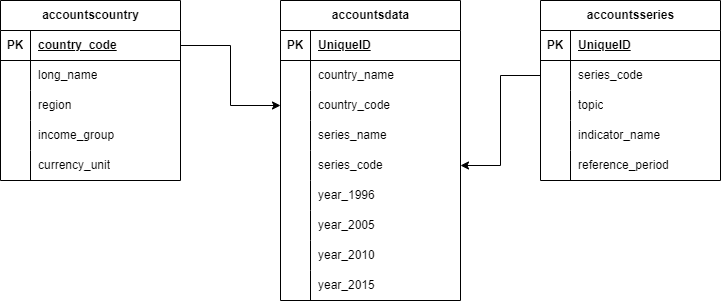

The diagram above was exported from draw.io. Its source (the exported page's mxGraphModel, read from the mxfile embedded in the PNG):
<mxGraphModel dx="746" dy="470" grid="1" gridSize="10" guides="1" tooltips="1" connect="1" arrows="1" fold="1" page="1" pageScale="1" pageWidth="850" pageHeight="1100" math="0" shadow="0">
  <root>
    <mxCell id="0" />
    <mxCell id="1" parent="0" />
    <mxCell id="AAyel7rNeLCahbiPYQsD-1" value="accountscountry" style="shape=table;startSize=30;container=1;collapsible=1;childLayout=tableLayout;fixedRows=1;rowLines=0;fontStyle=1;align=center;resizeLast=1;html=1;" parent="1" vertex="1">
      <mxGeometry x="40" y="30" width="180" height="180" as="geometry" />
    </mxCell>
    <mxCell id="AAyel7rNeLCahbiPYQsD-2" value="" style="shape=tableRow;horizontal=0;startSize=0;swimlaneHead=0;swimlaneBody=0;fillColor=none;collapsible=0;dropTarget=0;points=[[0,0.5],[1,0.5]];portConstraint=eastwest;top=0;left=0;right=0;bottom=1;" parent="AAyel7rNeLCahbiPYQsD-1" vertex="1">
      <mxGeometry y="30" width="180" height="30" as="geometry" />
    </mxCell>
    <mxCell id="AAyel7rNeLCahbiPYQsD-3" value="PK" style="shape=partialRectangle;connectable=0;fillColor=none;top=0;left=0;bottom=0;right=0;fontStyle=1;overflow=hidden;whiteSpace=wrap;html=1;" parent="AAyel7rNeLCahbiPYQsD-2" vertex="1">
      <mxGeometry width="30" height="30" as="geometry">
        <mxRectangle width="30" height="30" as="alternateBounds" />
      </mxGeometry>
    </mxCell>
    <mxCell id="AAyel7rNeLCahbiPYQsD-4" value="country_code" style="shape=partialRectangle;connectable=0;fillColor=none;top=0;left=0;bottom=0;right=0;align=left;spacingLeft=6;fontStyle=5;overflow=hidden;whiteSpace=wrap;html=1;" parent="AAyel7rNeLCahbiPYQsD-2" vertex="1">
      <mxGeometry x="30" width="150" height="30" as="geometry">
        <mxRectangle width="150" height="30" as="alternateBounds" />
      </mxGeometry>
    </mxCell>
    <mxCell id="AAyel7rNeLCahbiPYQsD-5" value="" style="shape=tableRow;horizontal=0;startSize=0;swimlaneHead=0;swimlaneBody=0;fillColor=none;collapsible=0;dropTarget=0;points=[[0,0.5],[1,0.5]];portConstraint=eastwest;top=0;left=0;right=0;bottom=0;" parent="AAyel7rNeLCahbiPYQsD-1" vertex="1">
      <mxGeometry y="60" width="180" height="30" as="geometry" />
    </mxCell>
    <mxCell id="AAyel7rNeLCahbiPYQsD-6" value="" style="shape=partialRectangle;connectable=0;fillColor=none;top=0;left=0;bottom=0;right=0;editable=1;overflow=hidden;whiteSpace=wrap;html=1;" parent="AAyel7rNeLCahbiPYQsD-5" vertex="1">
      <mxGeometry width="30" height="30" as="geometry">
        <mxRectangle width="30" height="30" as="alternateBounds" />
      </mxGeometry>
    </mxCell>
    <mxCell id="AAyel7rNeLCahbiPYQsD-7" value="long_name" style="shape=partialRectangle;connectable=0;fillColor=none;top=0;left=0;bottom=0;right=0;align=left;spacingLeft=6;overflow=hidden;whiteSpace=wrap;html=1;" parent="AAyel7rNeLCahbiPYQsD-5" vertex="1">
      <mxGeometry x="30" width="150" height="30" as="geometry">
        <mxRectangle width="150" height="30" as="alternateBounds" />
      </mxGeometry>
    </mxCell>
    <mxCell id="AAyel7rNeLCahbiPYQsD-8" value="" style="shape=tableRow;horizontal=0;startSize=0;swimlaneHead=0;swimlaneBody=0;fillColor=none;collapsible=0;dropTarget=0;points=[[0,0.5],[1,0.5]];portConstraint=eastwest;top=0;left=0;right=0;bottom=0;" parent="AAyel7rNeLCahbiPYQsD-1" vertex="1">
      <mxGeometry y="90" width="180" height="30" as="geometry" />
    </mxCell>
    <mxCell id="AAyel7rNeLCahbiPYQsD-9" value="" style="shape=partialRectangle;connectable=0;fillColor=none;top=0;left=0;bottom=0;right=0;editable=1;overflow=hidden;whiteSpace=wrap;html=1;" parent="AAyel7rNeLCahbiPYQsD-8" vertex="1">
      <mxGeometry width="30" height="30" as="geometry">
        <mxRectangle width="30" height="30" as="alternateBounds" />
      </mxGeometry>
    </mxCell>
    <mxCell id="AAyel7rNeLCahbiPYQsD-10" value="region" style="shape=partialRectangle;connectable=0;fillColor=none;top=0;left=0;bottom=0;right=0;align=left;spacingLeft=6;overflow=hidden;whiteSpace=wrap;html=1;" parent="AAyel7rNeLCahbiPYQsD-8" vertex="1">
      <mxGeometry x="30" width="150" height="30" as="geometry">
        <mxRectangle width="150" height="30" as="alternateBounds" />
      </mxGeometry>
    </mxCell>
    <mxCell id="AAyel7rNeLCahbiPYQsD-11" value="" style="shape=tableRow;horizontal=0;startSize=0;swimlaneHead=0;swimlaneBody=0;fillColor=none;collapsible=0;dropTarget=0;points=[[0,0.5],[1,0.5]];portConstraint=eastwest;top=0;left=0;right=0;bottom=0;" parent="AAyel7rNeLCahbiPYQsD-1" vertex="1">
      <mxGeometry y="120" width="180" height="30" as="geometry" />
    </mxCell>
    <mxCell id="AAyel7rNeLCahbiPYQsD-12" value="" style="shape=partialRectangle;connectable=0;fillColor=none;top=0;left=0;bottom=0;right=0;editable=1;overflow=hidden;whiteSpace=wrap;html=1;" parent="AAyel7rNeLCahbiPYQsD-11" vertex="1">
      <mxGeometry width="30" height="30" as="geometry">
        <mxRectangle width="30" height="30" as="alternateBounds" />
      </mxGeometry>
    </mxCell>
    <mxCell id="AAyel7rNeLCahbiPYQsD-13" value="income_group" style="shape=partialRectangle;connectable=0;fillColor=none;top=0;left=0;bottom=0;right=0;align=left;spacingLeft=6;overflow=hidden;whiteSpace=wrap;html=1;" parent="AAyel7rNeLCahbiPYQsD-11" vertex="1">
      <mxGeometry x="30" width="150" height="30" as="geometry">
        <mxRectangle width="150" height="30" as="alternateBounds" />
      </mxGeometry>
    </mxCell>
    <mxCell id="AAyel7rNeLCahbiPYQsD-43" value="" style="shape=tableRow;horizontal=0;startSize=0;swimlaneHead=0;swimlaneBody=0;fillColor=none;collapsible=0;dropTarget=0;points=[[0,0.5],[1,0.5]];portConstraint=eastwest;top=0;left=0;right=0;bottom=0;" parent="AAyel7rNeLCahbiPYQsD-1" vertex="1">
      <mxGeometry y="150" width="180" height="30" as="geometry" />
    </mxCell>
    <mxCell id="AAyel7rNeLCahbiPYQsD-44" value="" style="shape=partialRectangle;connectable=0;fillColor=none;top=0;left=0;bottom=0;right=0;editable=1;overflow=hidden;whiteSpace=wrap;html=1;" parent="AAyel7rNeLCahbiPYQsD-43" vertex="1">
      <mxGeometry width="30" height="30" as="geometry">
        <mxRectangle width="30" height="30" as="alternateBounds" />
      </mxGeometry>
    </mxCell>
    <mxCell id="AAyel7rNeLCahbiPYQsD-45" value="currency_unit" style="shape=partialRectangle;connectable=0;fillColor=none;top=0;left=0;bottom=0;right=0;align=left;spacingLeft=6;overflow=hidden;whiteSpace=wrap;html=1;" parent="AAyel7rNeLCahbiPYQsD-43" vertex="1">
      <mxGeometry x="30" width="150" height="30" as="geometry">
        <mxRectangle width="150" height="30" as="alternateBounds" />
      </mxGeometry>
    </mxCell>
    <mxCell id="AAyel7rNeLCahbiPYQsD-14" value="accountsseries" style="shape=table;startSize=30;container=1;collapsible=1;childLayout=tableLayout;fixedRows=1;rowLines=0;fontStyle=1;align=center;resizeLast=1;html=1;" parent="1" vertex="1">
      <mxGeometry x="580" y="30" width="180" height="180" as="geometry" />
    </mxCell>
    <mxCell id="AAyel7rNeLCahbiPYQsD-15" value="" style="shape=tableRow;horizontal=0;startSize=0;swimlaneHead=0;swimlaneBody=0;fillColor=none;collapsible=0;dropTarget=0;points=[[0,0.5],[1,0.5]];portConstraint=eastwest;top=0;left=0;right=0;bottom=1;" parent="AAyel7rNeLCahbiPYQsD-14" vertex="1">
      <mxGeometry y="30" width="180" height="30" as="geometry" />
    </mxCell>
    <mxCell id="AAyel7rNeLCahbiPYQsD-16" value="PK" style="shape=partialRectangle;connectable=0;fillColor=none;top=0;left=0;bottom=0;right=0;fontStyle=1;overflow=hidden;whiteSpace=wrap;html=1;" parent="AAyel7rNeLCahbiPYQsD-15" vertex="1">
      <mxGeometry width="30" height="30" as="geometry">
        <mxRectangle width="30" height="30" as="alternateBounds" />
      </mxGeometry>
    </mxCell>
    <mxCell id="AAyel7rNeLCahbiPYQsD-17" value="UniqueID" style="shape=partialRectangle;connectable=0;fillColor=none;top=0;left=0;bottom=0;right=0;align=left;spacingLeft=6;fontStyle=5;overflow=hidden;whiteSpace=wrap;html=1;" parent="AAyel7rNeLCahbiPYQsD-15" vertex="1">
      <mxGeometry x="30" width="150" height="30" as="geometry">
        <mxRectangle width="150" height="30" as="alternateBounds" />
      </mxGeometry>
    </mxCell>
    <mxCell id="AAyel7rNeLCahbiPYQsD-18" value="" style="shape=tableRow;horizontal=0;startSize=0;swimlaneHead=0;swimlaneBody=0;fillColor=none;collapsible=0;dropTarget=0;points=[[0,0.5],[1,0.5]];portConstraint=eastwest;top=0;left=0;right=0;bottom=0;" parent="AAyel7rNeLCahbiPYQsD-14" vertex="1">
      <mxGeometry y="60" width="180" height="30" as="geometry" />
    </mxCell>
    <mxCell id="AAyel7rNeLCahbiPYQsD-19" value="" style="shape=partialRectangle;connectable=0;fillColor=none;top=0;left=0;bottom=0;right=0;editable=1;overflow=hidden;whiteSpace=wrap;html=1;" parent="AAyel7rNeLCahbiPYQsD-18" vertex="1">
      <mxGeometry width="30" height="30" as="geometry">
        <mxRectangle width="30" height="30" as="alternateBounds" />
      </mxGeometry>
    </mxCell>
    <mxCell id="AAyel7rNeLCahbiPYQsD-20" value="series_code" style="shape=partialRectangle;connectable=0;fillColor=none;top=0;left=0;bottom=0;right=0;align=left;spacingLeft=6;overflow=hidden;whiteSpace=wrap;html=1;" parent="AAyel7rNeLCahbiPYQsD-18" vertex="1">
      <mxGeometry x="30" width="150" height="30" as="geometry">
        <mxRectangle width="150" height="30" as="alternateBounds" />
      </mxGeometry>
    </mxCell>
    <mxCell id="AAyel7rNeLCahbiPYQsD-21" value="" style="shape=tableRow;horizontal=0;startSize=0;swimlaneHead=0;swimlaneBody=0;fillColor=none;collapsible=0;dropTarget=0;points=[[0,0.5],[1,0.5]];portConstraint=eastwest;top=0;left=0;right=0;bottom=0;" parent="AAyel7rNeLCahbiPYQsD-14" vertex="1">
      <mxGeometry y="90" width="180" height="30" as="geometry" />
    </mxCell>
    <mxCell id="AAyel7rNeLCahbiPYQsD-22" value="" style="shape=partialRectangle;connectable=0;fillColor=none;top=0;left=0;bottom=0;right=0;editable=1;overflow=hidden;whiteSpace=wrap;html=1;" parent="AAyel7rNeLCahbiPYQsD-21" vertex="1">
      <mxGeometry width="30" height="30" as="geometry">
        <mxRectangle width="30" height="30" as="alternateBounds" />
      </mxGeometry>
    </mxCell>
    <mxCell id="AAyel7rNeLCahbiPYQsD-23" value="topic" style="shape=partialRectangle;connectable=0;fillColor=none;top=0;left=0;bottom=0;right=0;align=left;spacingLeft=6;overflow=hidden;whiteSpace=wrap;html=1;" parent="AAyel7rNeLCahbiPYQsD-21" vertex="1">
      <mxGeometry x="30" width="150" height="30" as="geometry">
        <mxRectangle width="150" height="30" as="alternateBounds" />
      </mxGeometry>
    </mxCell>
    <mxCell id="AAyel7rNeLCahbiPYQsD-24" value="" style="shape=tableRow;horizontal=0;startSize=0;swimlaneHead=0;swimlaneBody=0;fillColor=none;collapsible=0;dropTarget=0;points=[[0,0.5],[1,0.5]];portConstraint=eastwest;top=0;left=0;right=0;bottom=0;" parent="AAyel7rNeLCahbiPYQsD-14" vertex="1">
      <mxGeometry y="120" width="180" height="30" as="geometry" />
    </mxCell>
    <mxCell id="AAyel7rNeLCahbiPYQsD-25" value="" style="shape=partialRectangle;connectable=0;fillColor=none;top=0;left=0;bottom=0;right=0;editable=1;overflow=hidden;whiteSpace=wrap;html=1;" parent="AAyel7rNeLCahbiPYQsD-24" vertex="1">
      <mxGeometry width="30" height="30" as="geometry">
        <mxRectangle width="30" height="30" as="alternateBounds" />
      </mxGeometry>
    </mxCell>
    <mxCell id="AAyel7rNeLCahbiPYQsD-26" value="indicator_name" style="shape=partialRectangle;connectable=0;fillColor=none;top=0;left=0;bottom=0;right=0;align=left;spacingLeft=6;overflow=hidden;whiteSpace=wrap;html=1;" parent="AAyel7rNeLCahbiPYQsD-24" vertex="1">
      <mxGeometry x="30" width="150" height="30" as="geometry">
        <mxRectangle width="150" height="30" as="alternateBounds" />
      </mxGeometry>
    </mxCell>
    <mxCell id="AAyel7rNeLCahbiPYQsD-62" value="" style="shape=tableRow;horizontal=0;startSize=0;swimlaneHead=0;swimlaneBody=0;fillColor=none;collapsible=0;dropTarget=0;points=[[0,0.5],[1,0.5]];portConstraint=eastwest;top=0;left=0;right=0;bottom=0;" parent="AAyel7rNeLCahbiPYQsD-14" vertex="1">
      <mxGeometry y="150" width="180" height="30" as="geometry" />
    </mxCell>
    <mxCell id="AAyel7rNeLCahbiPYQsD-63" value="" style="shape=partialRectangle;connectable=0;fillColor=none;top=0;left=0;bottom=0;right=0;editable=1;overflow=hidden;whiteSpace=wrap;html=1;" parent="AAyel7rNeLCahbiPYQsD-62" vertex="1">
      <mxGeometry width="30" height="30" as="geometry">
        <mxRectangle width="30" height="30" as="alternateBounds" />
      </mxGeometry>
    </mxCell>
    <mxCell id="AAyel7rNeLCahbiPYQsD-64" value="reference_period" style="shape=partialRectangle;connectable=0;fillColor=none;top=0;left=0;bottom=0;right=0;align=left;spacingLeft=6;overflow=hidden;whiteSpace=wrap;html=1;" parent="AAyel7rNeLCahbiPYQsD-62" vertex="1">
      <mxGeometry x="30" width="150" height="30" as="geometry">
        <mxRectangle width="150" height="30" as="alternateBounds" />
      </mxGeometry>
    </mxCell>
    <mxCell id="AAyel7rNeLCahbiPYQsD-27" value="accountsdata" style="shape=table;startSize=30;container=1;collapsible=1;childLayout=tableLayout;fixedRows=1;rowLines=0;fontStyle=1;align=center;resizeLast=1;html=1;" parent="1" vertex="1">
      <mxGeometry x="320" y="30" width="180" height="300" as="geometry" />
    </mxCell>
    <mxCell id="AAyel7rNeLCahbiPYQsD-28" value="" style="shape=tableRow;horizontal=0;startSize=0;swimlaneHead=0;swimlaneBody=0;fillColor=none;collapsible=0;dropTarget=0;points=[[0,0.5],[1,0.5]];portConstraint=eastwest;top=0;left=0;right=0;bottom=1;" parent="AAyel7rNeLCahbiPYQsD-27" vertex="1">
      <mxGeometry y="30" width="180" height="30" as="geometry" />
    </mxCell>
    <mxCell id="AAyel7rNeLCahbiPYQsD-29" value="PK" style="shape=partialRectangle;connectable=0;fillColor=none;top=0;left=0;bottom=0;right=0;fontStyle=1;overflow=hidden;whiteSpace=wrap;html=1;" parent="AAyel7rNeLCahbiPYQsD-28" vertex="1">
      <mxGeometry width="30" height="30" as="geometry">
        <mxRectangle width="30" height="30" as="alternateBounds" />
      </mxGeometry>
    </mxCell>
    <mxCell id="AAyel7rNeLCahbiPYQsD-30" value="UniqueID" style="shape=partialRectangle;connectable=0;fillColor=none;top=0;left=0;bottom=0;right=0;align=left;spacingLeft=6;fontStyle=5;overflow=hidden;whiteSpace=wrap;html=1;" parent="AAyel7rNeLCahbiPYQsD-28" vertex="1">
      <mxGeometry x="30" width="150" height="30" as="geometry">
        <mxRectangle width="150" height="30" as="alternateBounds" />
      </mxGeometry>
    </mxCell>
    <mxCell id="AAyel7rNeLCahbiPYQsD-31" value="" style="shape=tableRow;horizontal=0;startSize=0;swimlaneHead=0;swimlaneBody=0;fillColor=none;collapsible=0;dropTarget=0;points=[[0,0.5],[1,0.5]];portConstraint=eastwest;top=0;left=0;right=0;bottom=0;" parent="AAyel7rNeLCahbiPYQsD-27" vertex="1">
      <mxGeometry y="60" width="180" height="30" as="geometry" />
    </mxCell>
    <mxCell id="AAyel7rNeLCahbiPYQsD-32" value="" style="shape=partialRectangle;connectable=0;fillColor=none;top=0;left=0;bottom=0;right=0;editable=1;overflow=hidden;whiteSpace=wrap;html=1;" parent="AAyel7rNeLCahbiPYQsD-31" vertex="1">
      <mxGeometry width="30" height="30" as="geometry">
        <mxRectangle width="30" height="30" as="alternateBounds" />
      </mxGeometry>
    </mxCell>
    <mxCell id="AAyel7rNeLCahbiPYQsD-33" value="country_name" style="shape=partialRectangle;connectable=0;fillColor=none;top=0;left=0;bottom=0;right=0;align=left;spacingLeft=6;overflow=hidden;whiteSpace=wrap;html=1;" parent="AAyel7rNeLCahbiPYQsD-31" vertex="1">
      <mxGeometry x="30" width="150" height="30" as="geometry">
        <mxRectangle width="150" height="30" as="alternateBounds" />
      </mxGeometry>
    </mxCell>
    <mxCell id="AAyel7rNeLCahbiPYQsD-34" value="" style="shape=tableRow;horizontal=0;startSize=0;swimlaneHead=0;swimlaneBody=0;fillColor=none;collapsible=0;dropTarget=0;points=[[0,0.5],[1,0.5]];portConstraint=eastwest;top=0;left=0;right=0;bottom=0;" parent="AAyel7rNeLCahbiPYQsD-27" vertex="1">
      <mxGeometry y="90" width="180" height="30" as="geometry" />
    </mxCell>
    <mxCell id="AAyel7rNeLCahbiPYQsD-35" value="" style="shape=partialRectangle;connectable=0;fillColor=none;top=0;left=0;bottom=0;right=0;editable=1;overflow=hidden;whiteSpace=wrap;html=1;" parent="AAyel7rNeLCahbiPYQsD-34" vertex="1">
      <mxGeometry width="30" height="30" as="geometry">
        <mxRectangle width="30" height="30" as="alternateBounds" />
      </mxGeometry>
    </mxCell>
    <mxCell id="AAyel7rNeLCahbiPYQsD-36" value="country_code" style="shape=partialRectangle;connectable=0;fillColor=none;top=0;left=0;bottom=0;right=0;align=left;spacingLeft=6;overflow=hidden;whiteSpace=wrap;html=1;" parent="AAyel7rNeLCahbiPYQsD-34" vertex="1">
      <mxGeometry x="30" width="150" height="30" as="geometry">
        <mxRectangle width="150" height="30" as="alternateBounds" />
      </mxGeometry>
    </mxCell>
    <mxCell id="AAyel7rNeLCahbiPYQsD-37" value="" style="shape=tableRow;horizontal=0;startSize=0;swimlaneHead=0;swimlaneBody=0;fillColor=none;collapsible=0;dropTarget=0;points=[[0,0.5],[1,0.5]];portConstraint=eastwest;top=0;left=0;right=0;bottom=0;" parent="AAyel7rNeLCahbiPYQsD-27" vertex="1">
      <mxGeometry y="120" width="180" height="30" as="geometry" />
    </mxCell>
    <mxCell id="AAyel7rNeLCahbiPYQsD-38" value="" style="shape=partialRectangle;connectable=0;fillColor=none;top=0;left=0;bottom=0;right=0;editable=1;overflow=hidden;whiteSpace=wrap;html=1;" parent="AAyel7rNeLCahbiPYQsD-37" vertex="1">
      <mxGeometry width="30" height="30" as="geometry">
        <mxRectangle width="30" height="30" as="alternateBounds" />
      </mxGeometry>
    </mxCell>
    <mxCell id="AAyel7rNeLCahbiPYQsD-39" value="series_name" style="shape=partialRectangle;connectable=0;fillColor=none;top=0;left=0;bottom=0;right=0;align=left;spacingLeft=6;overflow=hidden;whiteSpace=wrap;html=1;" parent="AAyel7rNeLCahbiPYQsD-37" vertex="1">
      <mxGeometry x="30" width="150" height="30" as="geometry">
        <mxRectangle width="150" height="30" as="alternateBounds" />
      </mxGeometry>
    </mxCell>
    <mxCell id="AAyel7rNeLCahbiPYQsD-46" value="" style="shape=tableRow;horizontal=0;startSize=0;swimlaneHead=0;swimlaneBody=0;fillColor=none;collapsible=0;dropTarget=0;points=[[0,0.5],[1,0.5]];portConstraint=eastwest;top=0;left=0;right=0;bottom=0;" parent="AAyel7rNeLCahbiPYQsD-27" vertex="1">
      <mxGeometry y="150" width="180" height="30" as="geometry" />
    </mxCell>
    <mxCell id="AAyel7rNeLCahbiPYQsD-47" value="" style="shape=partialRectangle;connectable=0;fillColor=none;top=0;left=0;bottom=0;right=0;editable=1;overflow=hidden;whiteSpace=wrap;html=1;" parent="AAyel7rNeLCahbiPYQsD-46" vertex="1">
      <mxGeometry width="30" height="30" as="geometry">
        <mxRectangle width="30" height="30" as="alternateBounds" />
      </mxGeometry>
    </mxCell>
    <mxCell id="AAyel7rNeLCahbiPYQsD-48" value="series_code" style="shape=partialRectangle;connectable=0;fillColor=none;top=0;left=0;bottom=0;right=0;align=left;spacingLeft=6;overflow=hidden;whiteSpace=wrap;html=1;" parent="AAyel7rNeLCahbiPYQsD-46" vertex="1">
      <mxGeometry x="30" width="150" height="30" as="geometry">
        <mxRectangle width="150" height="30" as="alternateBounds" />
      </mxGeometry>
    </mxCell>
    <mxCell id="AAyel7rNeLCahbiPYQsD-49" value="" style="shape=tableRow;horizontal=0;startSize=0;swimlaneHead=0;swimlaneBody=0;fillColor=none;collapsible=0;dropTarget=0;points=[[0,0.5],[1,0.5]];portConstraint=eastwest;top=0;left=0;right=0;bottom=0;" parent="AAyel7rNeLCahbiPYQsD-27" vertex="1">
      <mxGeometry y="180" width="180" height="30" as="geometry" />
    </mxCell>
    <mxCell id="AAyel7rNeLCahbiPYQsD-50" value="" style="shape=partialRectangle;connectable=0;fillColor=none;top=0;left=0;bottom=0;right=0;editable=1;overflow=hidden;whiteSpace=wrap;html=1;" parent="AAyel7rNeLCahbiPYQsD-49" vertex="1">
      <mxGeometry width="30" height="30" as="geometry">
        <mxRectangle width="30" height="30" as="alternateBounds" />
      </mxGeometry>
    </mxCell>
    <mxCell id="AAyel7rNeLCahbiPYQsD-51" value="year_1996" style="shape=partialRectangle;connectable=0;fillColor=none;top=0;left=0;bottom=0;right=0;align=left;spacingLeft=6;overflow=hidden;whiteSpace=wrap;html=1;" parent="AAyel7rNeLCahbiPYQsD-49" vertex="1">
      <mxGeometry x="30" width="150" height="30" as="geometry">
        <mxRectangle width="150" height="30" as="alternateBounds" />
      </mxGeometry>
    </mxCell>
    <mxCell id="AAyel7rNeLCahbiPYQsD-52" value="" style="shape=tableRow;horizontal=0;startSize=0;swimlaneHead=0;swimlaneBody=0;fillColor=none;collapsible=0;dropTarget=0;points=[[0,0.5],[1,0.5]];portConstraint=eastwest;top=0;left=0;right=0;bottom=0;" parent="AAyel7rNeLCahbiPYQsD-27" vertex="1">
      <mxGeometry y="210" width="180" height="30" as="geometry" />
    </mxCell>
    <mxCell id="AAyel7rNeLCahbiPYQsD-53" value="" style="shape=partialRectangle;connectable=0;fillColor=none;top=0;left=0;bottom=0;right=0;editable=1;overflow=hidden;whiteSpace=wrap;html=1;" parent="AAyel7rNeLCahbiPYQsD-52" vertex="1">
      <mxGeometry width="30" height="30" as="geometry">
        <mxRectangle width="30" height="30" as="alternateBounds" />
      </mxGeometry>
    </mxCell>
    <mxCell id="AAyel7rNeLCahbiPYQsD-54" value="year_2005" style="shape=partialRectangle;connectable=0;fillColor=none;top=0;left=0;bottom=0;right=0;align=left;spacingLeft=6;overflow=hidden;whiteSpace=wrap;html=1;" parent="AAyel7rNeLCahbiPYQsD-52" vertex="1">
      <mxGeometry x="30" width="150" height="30" as="geometry">
        <mxRectangle width="150" height="30" as="alternateBounds" />
      </mxGeometry>
    </mxCell>
    <mxCell id="AAyel7rNeLCahbiPYQsD-55" value="" style="shape=tableRow;horizontal=0;startSize=0;swimlaneHead=0;swimlaneBody=0;fillColor=none;collapsible=0;dropTarget=0;points=[[0,0.5],[1,0.5]];portConstraint=eastwest;top=0;left=0;right=0;bottom=0;" parent="AAyel7rNeLCahbiPYQsD-27" vertex="1">
      <mxGeometry y="240" width="180" height="30" as="geometry" />
    </mxCell>
    <mxCell id="AAyel7rNeLCahbiPYQsD-56" value="" style="shape=partialRectangle;connectable=0;fillColor=none;top=0;left=0;bottom=0;right=0;editable=1;overflow=hidden;whiteSpace=wrap;html=1;" parent="AAyel7rNeLCahbiPYQsD-55" vertex="1">
      <mxGeometry width="30" height="30" as="geometry">
        <mxRectangle width="30" height="30" as="alternateBounds" />
      </mxGeometry>
    </mxCell>
    <mxCell id="AAyel7rNeLCahbiPYQsD-57" value="year_2010" style="shape=partialRectangle;connectable=0;fillColor=none;top=0;left=0;bottom=0;right=0;align=left;spacingLeft=6;overflow=hidden;whiteSpace=wrap;html=1;" parent="AAyel7rNeLCahbiPYQsD-55" vertex="1">
      <mxGeometry x="30" width="150" height="30" as="geometry">
        <mxRectangle width="150" height="30" as="alternateBounds" />
      </mxGeometry>
    </mxCell>
    <mxCell id="AAyel7rNeLCahbiPYQsD-58" value="" style="shape=tableRow;horizontal=0;startSize=0;swimlaneHead=0;swimlaneBody=0;fillColor=none;collapsible=0;dropTarget=0;points=[[0,0.5],[1,0.5]];portConstraint=eastwest;top=0;left=0;right=0;bottom=0;" parent="AAyel7rNeLCahbiPYQsD-27" vertex="1">
      <mxGeometry y="270" width="180" height="30" as="geometry" />
    </mxCell>
    <mxCell id="AAyel7rNeLCahbiPYQsD-59" value="" style="shape=partialRectangle;connectable=0;fillColor=none;top=0;left=0;bottom=0;right=0;editable=1;overflow=hidden;whiteSpace=wrap;html=1;" parent="AAyel7rNeLCahbiPYQsD-58" vertex="1">
      <mxGeometry width="30" height="30" as="geometry">
        <mxRectangle width="30" height="30" as="alternateBounds" />
      </mxGeometry>
    </mxCell>
    <mxCell id="AAyel7rNeLCahbiPYQsD-60" value="year_2015" style="shape=partialRectangle;connectable=0;fillColor=none;top=0;left=0;bottom=0;right=0;align=left;spacingLeft=6;overflow=hidden;whiteSpace=wrap;html=1;" parent="AAyel7rNeLCahbiPYQsD-58" vertex="1">
      <mxGeometry x="30" width="150" height="30" as="geometry">
        <mxRectangle width="150" height="30" as="alternateBounds" />
      </mxGeometry>
    </mxCell>
    <mxCell id="AAyel7rNeLCahbiPYQsD-68" style="edgeStyle=orthogonalEdgeStyle;rounded=0;orthogonalLoop=1;jettySize=auto;html=1;exitX=1;exitY=0.5;exitDx=0;exitDy=0;" parent="1" source="AAyel7rNeLCahbiPYQsD-2" target="AAyel7rNeLCahbiPYQsD-34" edge="1">
      <mxGeometry relative="1" as="geometry" />
    </mxCell>
    <mxCell id="AAyel7rNeLCahbiPYQsD-69" style="edgeStyle=orthogonalEdgeStyle;rounded=0;orthogonalLoop=1;jettySize=auto;html=1;exitX=0;exitY=0.5;exitDx=0;exitDy=0;" parent="1" source="AAyel7rNeLCahbiPYQsD-18" target="AAyel7rNeLCahbiPYQsD-46" edge="1">
      <mxGeometry relative="1" as="geometry" />
    </mxCell>
  </root>
</mxGraphModel>